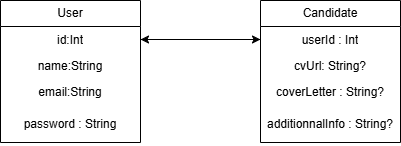

The diagram above was exported from draw.io. Its source (the exported page's mxGraphModel, read from the mxfile embedded in the PNG):
<mxGraphModel dx="1434" dy="772" grid="1" gridSize="10" guides="1" tooltips="1" connect="1" arrows="1" fold="1" page="1" pageScale="1" pageWidth="827" pageHeight="1169" math="0" shadow="0">
  <root>
    <mxCell id="0" />
    <mxCell id="1" parent="0" />
    <mxCell id="T_dS1Xka9TQjK7kkew8g-20" value="User" style="swimlane;fontStyle=0;childLayout=stackLayout;horizontal=1;startSize=26;fillColor=none;horizontalStack=0;resizeParent=1;resizeParentMax=0;resizeLast=0;collapsible=1;marginBottom=0;whiteSpace=wrap;html=1;" vertex="1" parent="1">
      <mxGeometry x="120" y="150" width="140" height="142" as="geometry" />
    </mxCell>
    <mxCell id="T_dS1Xka9TQjK7kkew8g-21" value="id:Int" style="text;strokeColor=none;fillColor=none;align=center;verticalAlign=top;spacingLeft=4;spacingRight=4;overflow=hidden;rotatable=0;points=[[0,0.5],[1,0.5]];portConstraint=eastwest;whiteSpace=wrap;html=1;" vertex="1" parent="T_dS1Xka9TQjK7kkew8g-20">
      <mxGeometry y="26" width="140" height="26" as="geometry" />
    </mxCell>
    <mxCell id="T_dS1Xka9TQjK7kkew8g-22" value="name:String" style="text;strokeColor=none;fillColor=none;align=center;verticalAlign=top;spacingLeft=4;spacingRight=4;overflow=hidden;rotatable=0;points=[[0,0.5],[1,0.5]];portConstraint=eastwest;whiteSpace=wrap;html=1;" vertex="1" parent="T_dS1Xka9TQjK7kkew8g-20">
      <mxGeometry y="52" width="140" height="26" as="geometry" />
    </mxCell>
    <mxCell id="T_dS1Xka9TQjK7kkew8g-23" value="email:String" style="text;strokeColor=none;fillColor=none;align=center;verticalAlign=top;spacingLeft=4;spacingRight=4;overflow=hidden;rotatable=0;points=[[0,0.5],[1,0.5]];portConstraint=eastwest;whiteSpace=wrap;html=1;" vertex="1" parent="T_dS1Xka9TQjK7kkew8g-20">
      <mxGeometry y="78" width="140" height="32" as="geometry" />
    </mxCell>
    <mxCell id="T_dS1Xka9TQjK7kkew8g-25" value="password : String" style="text;strokeColor=none;fillColor=none;align=center;verticalAlign=top;spacingLeft=4;spacingRight=4;overflow=hidden;rotatable=0;points=[[0,0.5],[1,0.5]];portConstraint=eastwest;whiteSpace=wrap;html=1;" vertex="1" parent="T_dS1Xka9TQjK7kkew8g-20">
      <mxGeometry y="110" width="140" height="32" as="geometry" />
    </mxCell>
    <mxCell id="T_dS1Xka9TQjK7kkew8g-26" value="Candidate" style="swimlane;fontStyle=0;childLayout=stackLayout;horizontal=1;startSize=26;fillColor=none;horizontalStack=0;resizeParent=1;resizeParentMax=0;resizeLast=0;collapsible=1;marginBottom=0;whiteSpace=wrap;html=1;" vertex="1" parent="1">
      <mxGeometry x="380" y="150" width="140" height="142" as="geometry" />
    </mxCell>
    <mxCell id="T_dS1Xka9TQjK7kkew8g-27" value="userId : Int" style="text;strokeColor=none;fillColor=none;align=center;verticalAlign=top;spacingLeft=4;spacingRight=4;overflow=hidden;rotatable=0;points=[[0,0.5],[1,0.5]];portConstraint=eastwest;whiteSpace=wrap;html=1;" vertex="1" parent="T_dS1Xka9TQjK7kkew8g-26">
      <mxGeometry y="26" width="140" height="26" as="geometry" />
    </mxCell>
    <mxCell id="T_dS1Xka9TQjK7kkew8g-28" value="cvUrl: String?" style="text;strokeColor=none;fillColor=none;align=center;verticalAlign=top;spacingLeft=4;spacingRight=4;overflow=hidden;rotatable=0;points=[[0,0.5],[1,0.5]];portConstraint=eastwest;whiteSpace=wrap;html=1;" vertex="1" parent="T_dS1Xka9TQjK7kkew8g-26">
      <mxGeometry y="52" width="140" height="26" as="geometry" />
    </mxCell>
    <mxCell id="T_dS1Xka9TQjK7kkew8g-29" value="coverLetter : String?" style="text;strokeColor=none;fillColor=none;align=center;verticalAlign=top;spacingLeft=4;spacingRight=4;overflow=hidden;rotatable=0;points=[[0,0.5],[1,0.5]];portConstraint=eastwest;whiteSpace=wrap;html=1;" vertex="1" parent="T_dS1Xka9TQjK7kkew8g-26">
      <mxGeometry y="78" width="140" height="32" as="geometry" />
    </mxCell>
    <mxCell id="T_dS1Xka9TQjK7kkew8g-30" value="additionnalInfo : String?" style="text;strokeColor=none;fillColor=none;align=center;verticalAlign=top;spacingLeft=4;spacingRight=4;overflow=hidden;rotatable=0;points=[[0,0.5],[1,0.5]];portConstraint=eastwest;whiteSpace=wrap;html=1;" vertex="1" parent="T_dS1Xka9TQjK7kkew8g-26">
      <mxGeometry y="110" width="140" height="32" as="geometry" />
    </mxCell>
    <mxCell id="T_dS1Xka9TQjK7kkew8g-31" style="edgeStyle=orthogonalEdgeStyle;rounded=0;orthogonalLoop=1;jettySize=auto;html=1;exitX=0;exitY=0.5;exitDx=0;exitDy=0;" edge="1" parent="1" source="T_dS1Xka9TQjK7kkew8g-27">
      <mxGeometry relative="1" as="geometry">
        <mxPoint x="380" y="189" as="targetPoint" />
      </mxGeometry>
    </mxCell>
    <mxCell id="T_dS1Xka9TQjK7kkew8g-32" style="edgeStyle=orthogonalEdgeStyle;rounded=0;orthogonalLoop=1;jettySize=auto;html=1;entryX=0;entryY=0.5;entryDx=0;entryDy=0;" edge="1" parent="1" source="T_dS1Xka9TQjK7kkew8g-21" target="T_dS1Xka9TQjK7kkew8g-27">
      <mxGeometry relative="1" as="geometry" />
    </mxCell>
    <mxCell id="T_dS1Xka9TQjK7kkew8g-33" style="edgeStyle=orthogonalEdgeStyle;rounded=0;orthogonalLoop=1;jettySize=auto;html=1;entryX=1;entryY=0.5;entryDx=0;entryDy=0;" edge="1" parent="1" source="T_dS1Xka9TQjK7kkew8g-27" target="T_dS1Xka9TQjK7kkew8g-21">
      <mxGeometry relative="1" as="geometry" />
    </mxCell>
  </root>
</mxGraphModel>